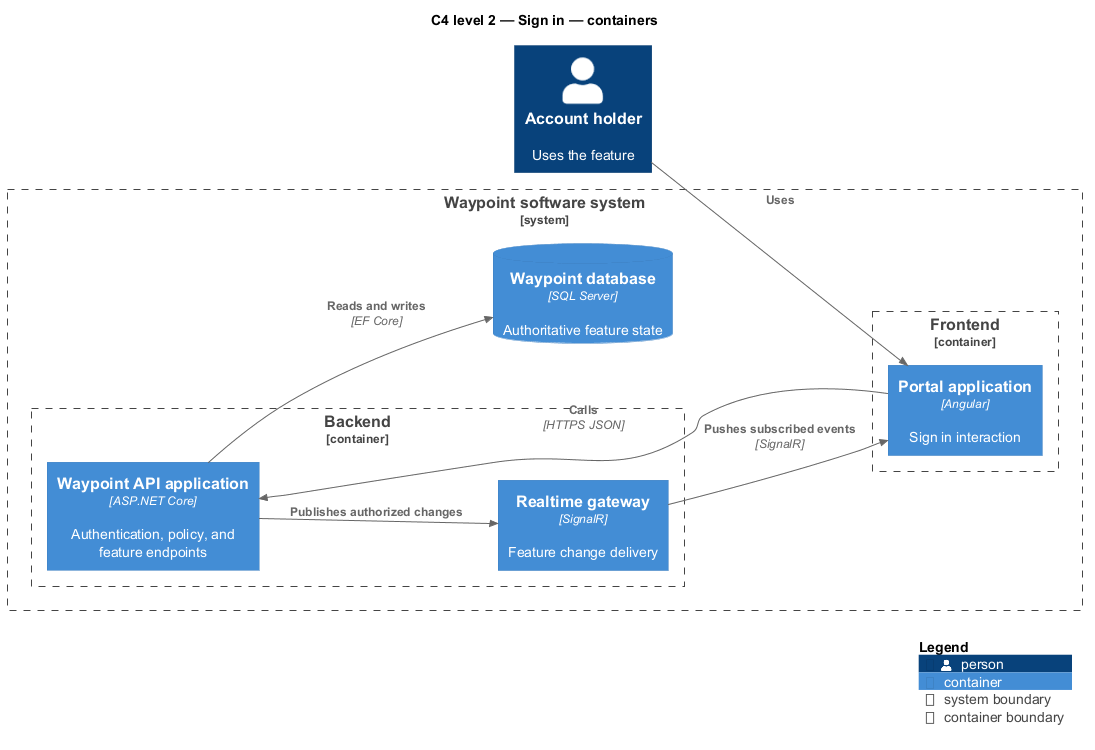

The diagram above was rendered by PlantUML. Its source (embedded in the PNG):
@startuml
!include <C4/C4_Component>
LAYOUT_LEFT_RIGHT()
title C4 level 2 — Sign in — containers
Person(primary, "Account holder", "Uses the feature")
System_Boundary(waypoint, "Waypoint software system") {
  Container_Boundary(frontend, "Frontend") {
    Container(app1, "Portal application", "Angular", "Sign in interaction")
  }
  Container_Boundary(backend, "Backend") {
    Container(api, "Waypoint API application", "ASP.NET Core", "Authentication, policy, and feature endpoints")
    Container(realtime, "Realtime gateway", "SignalR", "Feature change delivery")
  }
  ContainerDb(db, "Waypoint database", "SQL Server", "Authoritative feature state")
}
Rel(primary, app1, "Uses")
Rel(app1, api, "Calls", "HTTPS JSON")
Rel(api, db, "Reads and writes", "EF Core")
Rel(api, realtime, "Publishes authorized changes")
Rel(realtime, app1, "Pushes subscribed events", "SignalR")
SHOW_LEGEND()
@enduml